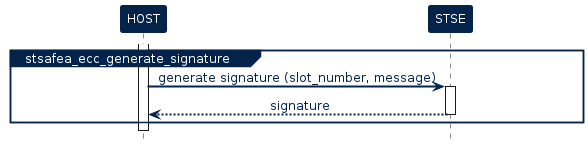

The diagram above was rendered by PlantUML. Its source (embedded in the PNG):
@startuml inline_umlgraph_29.png

!$ST_FONT = Helvetica


!$ST_WHITE =  		  "#FFFFFF"

!$ST_DARK_BLUE = 	  "#03234B"
!$ST_DARK_BLUE_75 =   "#425A78"
!$ST_DARK_BLUE_50 =   "#8191A5"
!$ST_DARK_BLUE_25 =   "#BDC5D0"

!$ST_BLUE = 		  "#3CB4E6"
!$ST_BLUE_75 = 		  "#6DC7EC"
!$ST_BLUE_50 = 		  "#9DD9F2"
!$ST_BLUE_25 = 		  "#CEECF9"

!$ST_YELLOW = 	      "#FFD200"
!$ST_YELLOW_75 =      "#FFDD40"
!$ST_YELLOW_50 =      "#FFE87F"
!$ST_YELLOW_25 =      "#FFF4BF"

!$ST_PINK =   		  "#E6007E"
!$ST_PINK_75 =		  "#EC409E"
!$ST_PINK_50 =		  "#F27FBE"
!$ST_PINK_25 =		  "#F8BCDD"


!$ST_GREY =			  "#464650"
!$ST_GREY_75 =		  "#74747C"
!$ST_GREY_50 =		  "#A2A2A7"
!$ST_GREY_25 =		  "#D1D1D3"

!$ST_GREEN = 		  "#49B170"
!$ST_GREEN_75 = 	  "#77C594"
!$ST_GREEN_50 = 	  "#A4D8B7"
!$ST_GREEN_25 = 	  "#D1EBDB"

!$ST_DARK_GREEN = 	  "#04572F"
!$ST_DARK_GREEN_75 =  "#438163"
!$ST_DARK_GREEN_50 =  "#81AB97"
!$ST_DARK_GREEN_25 =  "#BDD3C8"

!$ST_PURPLE = 		  "#8C0078"
!$ST_PURPLE_75 = 	  "#A940A9"
!$ST_PURPLE_50 = 	  "#C57FBB"
!$ST_PURPLE_25 = 	  "#E2BFDD"

skinparam shadowing             false
skinparam  Arrow {
    Color            $ST_DARK_BLUE
    FontColor        $ST_DARK_BLUE
    FontName         $ST_FONT
    FontSize         12
    MessageAlignment center
    HeadColor        $ST_DARK_BLUE
    Thickness        2
    FontStyle        normal
    LollipopColor    $ST_DARK_BLUE
  }


skinparam FontColor				$ST_DARK_BLUE
skinparam Linetype           ortho



skinparam Activity {
  BackgroundColor           $ST_BLUE_25
  BorderColor               $ST_DARK_BLUE
  FontColor                 $ST_DARK_BLUE
  FontStyle                 normal
  FontSize                  12
  Diamond {
    BackgroundColor    $ST_BLUE_25
    BorderColor        $ST_DARK_BLUE
    FontColor          $ST_DARK_BLUE
  }
}


skinparam Package {
    Style  frame
}

skinparam component {
    Style rectangle
}

skinparam Rectangle {
  BackgroundColor 		$ST_WHITE
  BorderColor     		$ST_DARK_BLUE
  FontSize        		16
  FontColor       		$ST_DARK_BLUE
  FontStyle       		bold
  BorderThickness 		1.5
  StereotypeFontName 	$ST_FONT
  StereotypeFontSize 	12
  StereotypeFontColor 	$ST_DARK_BLUE
  StereotypeFontStyle 	normal
}

skinparam File {
  BackgroundColor $ST_WHITE
  BorderColor     $ST_DARK_BLUE
  FontSize        12
  FontColor       $ST_DARK_BLUE
  FontStyle       normal
  BorderThickness 1 
  Stereotype {
    FontName $ST_FONT
    FontSize 12
    FontColor $ST_DARK_BLUE
    FontStyle normal
  }
}

skinparam Frame {
  BackgroundColor $ST_WHITE
  HeaderFontColor $ST_DARK_BLUE
  HeaderBackgroundColor $ST_DARK_BLUE
  BorderColor     $ST_DARK_BLUE
  FontSize        14
  FontColor       $ST_DARK_BLUE
  FontStyle       bold
  BorderThickness 1 
  Stereotype {
    FontName $ST_FONT
    FontSize 10
    FontColor $ST_DARK_BLUE
    FontStyle normal
  }
}

skinparam Node {
  BackgroundColor 		$ST_BLUE
  BorderColor     		$ST_DARK_BLUE
  FontSize        		16
  FontColor       		$ST_WHITE
  FontStyle       		bold
  BorderThickness 		1.5
  StereotypeFontName 	$ST_FONT
  StereotypeFontSize 	12
  StereotypeFontColor 	$ST_WHITE
  StereotypeFontStyle 	normal
}



skinparam	Sequence {

    BorderColor 		$ST_DARK_BLUE
    BackgroundColor 	$ST_WHITE
    StartColor 			$ST_DARK_BLUE
    EndColor 			$ST_DARK_BLUE

    ReferenceAlignment          center
    ReferenceBackgroundColor    $ST_WHITE
    ReferenceBorderColor        $ST_DARK_BLUE
    ReferenceBorderThickness    1
    ReferenceFontColor          $ST_DARK_BLUE
    ReferenceFontName           $ST_FONT
    ReferenceFontSize           12
    ReferenceFontStyle          normal
    ReferenceHeaderBackgroundColor  $ST_WHITE

    Message {
      Alignment     center
      TextAligmenet center
    }

    Title {
        FontColor $ST_DARK_BLUE
        FontName  $ST_FONT
        FontSize  16
        FontStyle bold
    }

    Box {
        BackgroundColor $ST_WHITE
        BorderColor     $ST_DARK_BLUE
        FontColor       $ST_DARK_BLUE
        FontName        $ST_FONT
    }

    Group {
      
      BackgroundColor   $ST_DARK_BLUE
      BorderColor 		  $ST_DARK_BLUE
      FontColor 		    $ST_DARK_BLUE
      FontName          $ST_FONT
      FontStyle         normal
      FontSize          12
      
      Header {
        FontColor        $ST_WHITE
        FontSize 		 12
        FontStyle 	     normal
        BackgroundColor  $ST_DARK_BLUE
      }
      
      Body {
        BackgroundColor    $ST_WHITE
      }
    }

    Divider {
      BackgroundColor 	$ST_BLUE_25
      BorderColor 		$ST_DARK_BLUE
      BorderThickness 	1
      FontColor 		$ST_WHITE
    }   

    


    Stereotype {
      FontName  $ST_FONT
      FontSize  12
      FontColor $ST_WHITE
      FontStyle normal
    }  

}


skinparam stereotype {
    StereotypePosition          center
    CBackgroundColor 			$ST_WHITE
    CBorderColor 				$ST_DARK_BLUE
    ABackgroundColor 			$ST_WHITE
    ABorderColor 				$ST_DARK_BLUE
    IBackgroundColor 			$ST_WHITE
    IBorderColor 				$ST_DARK_BLUE
    EBackgroundColor 			$ST_WHITE
    EBorderColor 				$ST_DARK_BLUE
    NBackgroundColor 			$ST_WHITE
    NBorderColor 				$ST_DARK_BLUE
}

skinparam participant {
	FontName					$ST_FONT
	FontColor 					$ST_WHITE
	FontStyle					normal
    FontSize                    12
	BorderColor 				$ST_DARK_BLUE
	BackgroundColor 			$ST_DARK_BLUE
	BorderThickness 			1
	Padding                     100
}

skinparam Actor {
    BorderColor 		        $ST_DARK_BLUE
    TitleFontColor 				$ST_DARK_BLUE
    BackgroundColor 			$ST_WHITE
    StartColor 					$ST_DARK_BLUE
    EndColor 					$ST_DARK_BLUE
    BoxBackgroundColor 			$ST_BLUE_25
    BoxBorderColor 				$ST_BLUE_25
    BoxFontColor 				$ST_WHITE
    DelayFontColor 				$ST_DARK_BLUE
    LifeLineBorderColor 		$ST_DARK_BLUE
    LifeLineBorderThickness 	1
    LifeLineBackgroundColor 	$ST_WHITE
    GroupBorderColor 			$ST_DARK_BLUE
    GroupFontColor 				$ST_DARK_BLUE
    GroupHeaderFontColor 		$ST_WHITE
    DividerBackgroundColor 		$ST_BLUE_25
    DividerBorderColor 			$ST_BLUE_25
    DividerBorderThickness 		1
    DividerFontColor 			$ST_WHITE
    ReferenceBackgroundColor 	$ST_WHITE
    ReferenceBorderColor 		$ST_DARK_BLUE
    ReferenceFontColor 			$ST_DARK_BLUE
    ReferenceHeaderFontColor 	$ST_DARK_BLUE
    StereotypeFontColor 		$ST_DARK_BLUE
    StereotypeFontSize 			10
    StereotypeFontStyle			normal
	FontColor 					$ST_DARK_BLUE
    FontSize                    12
	FontName					$ST_FONT
	FontStyle					normal
}

skinparam entity {
	BorderColor 				$ST_DARK_BLUE
	BackgroundColor 			$ST_WHITE 
	FontColor 					$ST_DARK_BLUE
    FontSize                    12
	FontName					$ST_FONT
	FontStyle					normal
}

skinparam note {
	TextAlignment          		center
	Shadowing					false
	BorderThickness 			1
	BackgroundColor 			$ST_DARK_BLUE
	BorderColor 				$ST_DARK_BLUE
	FontColor 					$ST_WHITE
    FontSize                    12
	FontName					$ST_FONT
	FontStyle					normal
}

skinparam interface {
    FontColor 					$ST_PINK
    FontSize                    12
	BackgroundColor  			$ST_BLUE_25
	BorderColor  				$ST_BLUE_25
	FontName					$ST_FONT
	FontStyle					normal
}

skinparam usecase {
	FontColor 					$ST_DARK_BLUE
	BorderColor 				$ST_DARK_BLUE
	BackgroundColor 			$ST_WHITE 
	BorderThickness 			1
	StereotypeFontColor 		$ST_DARK_BLUE
    StereotypeFontSize 			10
    StereotypeFontStyle			normal
}


<style>
timingDiagram {
    LineThickness 1
    LineColor $ST_DARK_BLUE
    FontColor $ST_DARK_BLUE

    constraintArrow {
      LineColor $ST_PINK
    }
    arrow {
      LineColor $ST_PINK
    }
    concise {
	  FontColor       $ST_WHITE
      BackgroundColor $ST_DARK_BLUE_75 
      LineColor       $ST_DARK_BLUE
    }
    robust {
      LineThickness   2
      LineColor       $ST_DARK_BLUE
    }
    clock {
      LineThickness   2
      LineColor       $ST_DARK_BLUE
    }
    binary {
      LineThickness   2
      LineColor       $ST_DARK_BLUE 
    }
}
</style>



skinparam SequenceGroupBodyBackgroundColor transparent
	
    hide footbox

    !$STSE_API = $ST_GREEN_50
    !$STSE_SERVICE = $ST_YELLOW_50
    !$STSE_CORE = $ST_PINK_25 
    !$STSE_ACTIVITY = $ST_DARK_BLUE_25


    skinparam legend {
        BackgroundColor #White
        BorderColor $ST_DARK_BLUE
        EntrySeparator #White
    }


    !procedure $add_legend()
    legend right 
        <#White,#White>| | |<font color=$STSE_API><&media-stop></font> | <b>API routine</b> |
        | | |<font color=$STSE_SERVICE><&media-stop></font> | <b>service routine</b> |
        | | |<font color=$STSE_CORE><&media-stop></font> | <b>core/platform routine</b> |
    endlegend
    !endprocedure


    !procedure $command_exchange($participant_sender,$cmd,$param,$participant_target,$return)
    $participant_sender -> $participant_target : <b>$cmd</b>$param
            activate $participant_target $STSE_ACTIVITY
            return $return
    !endprocedure

    !procedure $stsafea_service_uml($service_name,$cmd,$param,$return)


        participant HOST 
        participant SE as "STSAFE-Axxx"
    
    group $service_name
        activate HOST $STSE_ACTIVITY
        $command_exchange(HOST,$cmd,$param,SE,$return)
    end 
    !endprocedure


    'Define participant (define order = display order left to right)
    participant "HOST" as HOST
    participant "STSE" as STSE
    
    activate HOST
    group stsafea_ecc_generate_signature
        
        HOST -> STSE : generate signature (slot_number, message)  
        Activate STSE
        return signature

    end 
@enduml